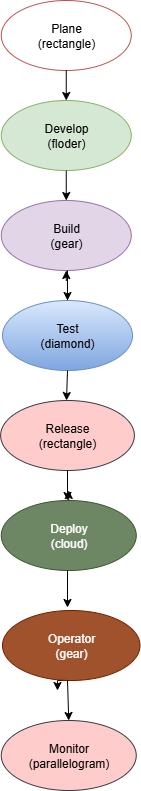

The diagram above was exported from draw.io. Its source (the exported page's mxGraphModel, read from the mxfile embedded in the PNG):
<mxGraphModel dx="1489" dy="803" grid="1" gridSize="10" guides="1" tooltips="1" connect="1" arrows="1" fold="1" page="1" pageScale="1" pageWidth="850" pageHeight="1100" background="light-dark(#FFFFFF,#F9F9F9)" math="0" shadow="0">
  <root>
    <mxCell id="0" />
    <mxCell id="1" parent="0" />
    <mxCell id="d2FQhIWRDuKD46fYmw9F-3" value="&lt;font style=&quot;color: light-dark(rgb(0, 0, 0), rgb(0, 0, 0));&quot;&gt;Plane&lt;/font&gt;&lt;div&gt;&lt;font style=&quot;color: light-dark(rgb(0, 0, 0), rgb(0, 0, 0));&quot;&gt;(rectangle)&lt;/font&gt;&lt;/div&gt;" style="ellipse;whiteSpace=wrap;html=1;fillColor=light-dark(#FFFFFF,#FFFF99);strokeColor=#b85450;" vertex="1" parent="1">
      <mxGeometry x="333.75" y="30" width="130" height="70" as="geometry" />
    </mxCell>
    <mxCell id="d2FQhIWRDuKD46fYmw9F-4" value="&lt;font style=&quot;color: light-dark(rgb(0, 0, 0), rgb(0, 0, 0));&quot;&gt;Develop&lt;/font&gt;&lt;div&gt;&lt;font style=&quot;color: light-dark(rgb(0, 0, 0), rgb(0, 0, 0));&quot;&gt;(floder)&lt;/font&gt;&lt;/div&gt;" style="ellipse;whiteSpace=wrap;html=1;fillColor=light-dark(#D5E8D4,#FFCE9F);strokeColor=#82b366;" vertex="1" parent="1">
      <mxGeometry x="333.75" y="130" width="130" height="70" as="geometry" />
    </mxCell>
    <mxCell id="d2FQhIWRDuKD46fYmw9F-6" value="&lt;font style=&quot;color: light-dark(rgb(0, 0, 0), rgb(0, 0, 0));&quot;&gt;Build&lt;/font&gt;&lt;div&gt;&lt;font style=&quot;color: light-dark(rgb(0, 0, 0), rgb(0, 0, 0));&quot;&gt;(gear)&lt;/font&gt;&lt;/div&gt;" style="ellipse;whiteSpace=wrap;html=1;strokeColor=#9673a6;fillColor=#e1d5e7;" vertex="1" parent="1">
      <mxGeometry x="333.75" y="230" width="130" height="70" as="geometry" />
    </mxCell>
    <mxCell id="d2FQhIWRDuKD46fYmw9F-16" value="" style="edgeStyle=orthogonalEdgeStyle;rounded=0;orthogonalLoop=1;jettySize=auto;html=1;" edge="1" parent="1" source="d2FQhIWRDuKD46fYmw9F-7" target="d2FQhIWRDuKD46fYmw9F-6">
      <mxGeometry relative="1" as="geometry" />
    </mxCell>
    <mxCell id="d2FQhIWRDuKD46fYmw9F-7" value="&lt;font style=&quot;color: light-dark(rgb(0, 0, 0), rgb(0, 0, 0));&quot;&gt;Test&lt;/font&gt;&lt;div&gt;&lt;font style=&quot;color: light-dark(rgb(0, 0, 0), rgb(0, 0, 0));&quot;&gt;(diamond)&lt;/font&gt;&lt;/div&gt;" style="ellipse;whiteSpace=wrap;html=1;strokeColor=#6c8ebf;fillColor=#dae8fc;gradientColor=#7ea6e0;" vertex="1" parent="1">
      <mxGeometry x="335" y="330" width="130" height="70" as="geometry" />
    </mxCell>
    <mxCell id="d2FQhIWRDuKD46fYmw9F-39" style="edgeStyle=orthogonalEdgeStyle;rounded=0;orthogonalLoop=1;jettySize=auto;html=1;" edge="1" parent="1" source="d2FQhIWRDuKD46fYmw9F-9">
      <mxGeometry relative="1" as="geometry">
        <mxPoint x="401.25" y="520" as="targetPoint" />
        <Array as="points">
          <mxPoint x="400" y="530" />
          <mxPoint x="400" y="530" />
        </Array>
      </mxGeometry>
    </mxCell>
    <mxCell id="d2FQhIWRDuKD46fYmw9F-9" value="Deploy&lt;div&gt;(cloud)&lt;/div&gt;" style="ellipse;whiteSpace=wrap;html=1;fillColor=#6d8764;fontColor=#ffffff;strokeColor=#3A5431;" vertex="1" parent="1">
      <mxGeometry x="333.75" y="530" width="135" height="70" as="geometry" />
    </mxCell>
    <mxCell id="d2FQhIWRDuKD46fYmw9F-11" value="&lt;font style=&quot;color: light-dark(rgb(0, 0, 0), rgb(0, 0, 0));&quot;&gt;Monitor&lt;/font&gt;&lt;div&gt;&lt;font style=&quot;color: light-dark(rgb(0, 0, 0), rgb(0, 0, 0));&quot;&gt;(parallelogram)&lt;/font&gt;&lt;/div&gt;" style="ellipse;whiteSpace=wrap;html=1;fillColor=light-dark(#FFCCCC,#CC99FF);strokeColor=#36393d;" vertex="1" parent="1">
      <mxGeometry x="333.75" y="750" width="135" height="70" as="geometry" />
    </mxCell>
    <mxCell id="d2FQhIWRDuKD46fYmw9F-32" style="edgeStyle=orthogonalEdgeStyle;rounded=0;orthogonalLoop=1;jettySize=auto;html=1;exitX=0.5;exitY=1;exitDx=0;exitDy=0;" edge="1" parent="1" source="d2FQhIWRDuKD46fYmw9F-10">
      <mxGeometry relative="1" as="geometry">
        <mxPoint x="390" y="720" as="targetPoint" />
      </mxGeometry>
    </mxCell>
    <mxCell id="d2FQhIWRDuKD46fYmw9F-10" value="Operator&lt;div&gt;(gear)&lt;/div&gt;" style="ellipse;whiteSpace=wrap;html=1;fillColor=#a0522d;fontColor=#ffffff;strokeColor=#6D1F00;" vertex="1" parent="1">
      <mxGeometry x="335" y="640" width="137.5" height="70" as="geometry" />
    </mxCell>
    <mxCell id="d2FQhIWRDuKD46fYmw9F-24" value="" style="endArrow=classic;html=1;rounded=0;entryX=0.5;entryY=0;entryDx=0;entryDy=0;strokeColor=light-dark(#000000,#000000);" edge="1" parent="1" target="d2FQhIWRDuKD46fYmw9F-7">
      <mxGeometry width="50" height="50" relative="1" as="geometry">
        <mxPoint x="400" y="300" as="sourcePoint" />
        <mxPoint x="450" y="250" as="targetPoint" />
      </mxGeometry>
    </mxCell>
    <mxCell id="d2FQhIWRDuKD46fYmw9F-25" value="" style="endArrow=classic;html=1;rounded=0;exitX=0.5;exitY=1;exitDx=0;exitDy=0;entryX=0.5;entryY=0;entryDx=0;entryDy=0;strokeColor=light-dark(#000000,#000000);" edge="1" parent="1" source="d2FQhIWRDuKD46fYmw9F-3" target="d2FQhIWRDuKD46fYmw9F-4">
      <mxGeometry width="50" height="50" relative="1" as="geometry">
        <mxPoint x="400" y="300" as="sourcePoint" />
        <mxPoint x="450" y="250" as="targetPoint" />
      </mxGeometry>
    </mxCell>
    <mxCell id="d2FQhIWRDuKD46fYmw9F-26" value="" style="endArrow=classic;html=1;rounded=0;exitX=0.5;exitY=1;exitDx=0;exitDy=0;entryX=0.5;entryY=0;entryDx=0;entryDy=0;strokeColor=light-dark(#000000,#000000);" edge="1" parent="1" source="d2FQhIWRDuKD46fYmw9F-4" target="d2FQhIWRDuKD46fYmw9F-6">
      <mxGeometry width="50" height="50" relative="1" as="geometry">
        <mxPoint x="400" y="300" as="sourcePoint" />
        <mxPoint x="450" y="250" as="targetPoint" />
      </mxGeometry>
    </mxCell>
    <mxCell id="d2FQhIWRDuKD46fYmw9F-28" value="" style="endArrow=classic;html=1;rounded=0;exitX=0.5;exitY=1;exitDx=0;exitDy=0;strokeColor=light-dark(#000000,#000000);" edge="1" parent="1" source="d2FQhIWRDuKD46fYmw9F-7">
      <mxGeometry width="50" height="50" relative="1" as="geometry">
        <mxPoint x="400" y="540" as="sourcePoint" />
        <mxPoint x="399" y="430" as="targetPoint" />
      </mxGeometry>
    </mxCell>
    <mxCell id="d2FQhIWRDuKD46fYmw9F-30" value="" style="endArrow=classic;html=1;rounded=0;strokeColor=light-dark(#000000,#000000);" edge="1" parent="1">
      <mxGeometry width="50" height="50" relative="1" as="geometry">
        <mxPoint x="400" y="600" as="sourcePoint" />
        <mxPoint x="400" y="637" as="targetPoint" />
      </mxGeometry>
    </mxCell>
    <mxCell id="d2FQhIWRDuKD46fYmw9F-33" value="" style="endArrow=classic;html=1;rounded=0;strokeColor=light-dark(#000000,#000000);entryX=0.5;entryY=0;entryDx=0;entryDy=0;" edge="1" parent="1" target="d2FQhIWRDuKD46fYmw9F-11">
      <mxGeometry width="50" height="50" relative="1" as="geometry">
        <mxPoint x="400" y="710" as="sourcePoint" />
        <mxPoint x="400" y="740" as="targetPoint" />
      </mxGeometry>
    </mxCell>
    <mxCell id="d2FQhIWRDuKD46fYmw9F-35" value="&lt;font style=&quot;color: light-dark(rgb(0, 0, 0), rgb(0, 0, 0));&quot;&gt;Release&lt;/font&gt;&lt;div&gt;&lt;font style=&quot;color: light-dark(rgb(0, 0, 0), rgb(0, 0, 0));&quot;&gt;(rectangle)&lt;/font&gt;&lt;/div&gt;" style="ellipse;whiteSpace=wrap;html=1;fillColor=light-dark(#FFCCCC,#A9C4EB);strokeColor=#36393d;" vertex="1" parent="1">
      <mxGeometry x="333.13" y="430" width="133.75" height="70" as="geometry" />
    </mxCell>
    <mxCell id="d2FQhIWRDuKD46fYmw9F-38" value="" style="endArrow=classic;html=1;rounded=0;strokeColor=light-dark(#000000,#000000);" edge="1" parent="1">
      <mxGeometry width="50" height="50" relative="1" as="geometry">
        <mxPoint x="400" y="500" as="sourcePoint" />
        <mxPoint x="400" y="530" as="targetPoint" />
      </mxGeometry>
    </mxCell>
  </root>
</mxGraphModel>